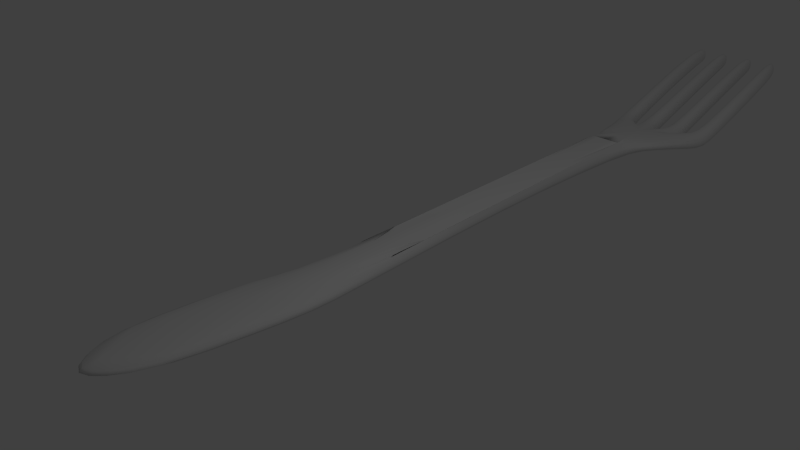 # Source: fork.blend  (saved by Blender 2.72.0; exported with 4.5.12 LTS)
import bpy
from mathutils import Matrix  # noqa: F401  (used for matrix-valued properties, if any)

bpy.ops.wm.read_factory_settings(use_empty=True)
scene = bpy.context.scene
scene.name = 'Scene'

# ---- collections
col_collection_1 = bpy.data.collections.new('Collection 1'); scene.collection.children.link(col_collection_1)

# ---- materials (node trees are filled in below, after node groups)
mat_metal = bpy.data.materials.new('Metal')

# ---- material node trees

# ---- world
world_world = bpy.data.worlds.new('World'); scene.world = world_world
world_world.color = (0.05088, 0.05088, 0.05088)
world_world.use_sun_shadow = False
world_world.sun_shadow_jitter_overblur = 0.0
world_world.cycles.sampling_method = 'MANUAL'
world_world.cycles.sample_map_resolution = 256

# ---- cameras
cam_camera = bpy.data.cameras.new('Camera')
cam_camera.clip_end = 100.0
cam_camera.lens = 35.0
cam_camera.sensor_width = 32.0
cam_camera.sensor_height = 18.0
cam_camera.ortho_scale = 7.314
cam_camera.dof.focus_distance = 0.0

# ---- lights
light_lamp = bpy.data.lights.new('Lamp', 'POINT')
light_lamp.transmission_factor = 0.0
light_lamp.cutoff_distance = 30.0
light_lamp.energy = 100.0
light_lamp.shadow_buffer_clip_start = 1.001
light_lamp.shadow_soft_size = 0.1
light_lamp.shadow_maximum_resolution = 0.006
light_lamp.use_absolute_resolution = True
light_lamp.cycles.use_multiple_importance_sampling = False

# ---- meshes
me_cube = bpy.data.meshes.new('Cube')
me_cube.from_pydata([(1.701, -1.785, 0.0), (1.701, 0.9403, -0.2069), (0.9293, 1.731, -0.2555), (0.7742, 7.05, -0.0821), (1.548, 7.454, -0.07517), (2.71, 8.688, -0.2678), (2.71, 11.0, 0.4815), (1.936, 11.3, 0.4965), (1.936, 11.0, 0.4823), (1.936, 8.993, -0.2182), (1.548, 8.686, -0.2722), (1.161, 8.992, -0.2194), (1.161, 11.0, 0.4821), (0.5807, 11.3, 0.4969), (0.3871, 11.0, 0.4821), (0.3871, 8.992, -0.2194), (0.1936, 8.686, -0.2724), (2.71, 8.994, -0.2161), (1.355, 8.686, -0.2724), (0.9678, 11.3, 0.4969), (2.323, 11.3, 0.498), (0.0, -2.285, 0.0), (-1.701, -1.785, 0.0), (-1.701, 0.9403, -0.2069), (-0.9293, 1.731, -0.2555), (-0.7742, 7.05, -0.0821), (-1.548, 7.454, -0.07517), (-2.71, 8.688, -0.2678), (-2.71, 11.0, 0.4815), (-1.936, 11.3, 0.4965), (-1.936, 11.0, 0.4823), (-1.936, 8.993, -0.2182), (-1.548, 8.686, -0.2722), (-1.161, 8.992, -0.2194), (-1.161, 11.0, 0.4821), (-0.5807, 11.3, 0.4969), (-0.3871, 11.0, 0.4821), (-0.3871, 8.992, -0.2194), (-0.1936, 8.686, -0.2724), (-2.71, 8.994, -0.2161), (-1.355, 8.686, -0.2724), (-0.9678, 11.3, 0.4969), (-2.323, 11.3, 0.498), (1.701, -1.785, 0.3014), (1.701, 0.9438, 0.09451), (0.9293, 1.737, 0.04597), (0.7742, 7.048, 0.2162), (1.548, 7.453, 0.2235), (2.71, 8.686, 0.0296), (2.71, 11.0, 0.783), (1.936, 11.3, 0.798), (1.936, 11.0, 0.7838), (1.936, 8.992, 0.07888), (1.548, 8.684, 0.02498), (1.161, 8.991, 0.07761), (1.161, 11.0, 0.7836), (0.5807, 11.3, 0.7983), (0.3871, 11.0, 0.7836), (0.3871, 8.991, 0.07761), (0.1936, 8.684, 0.02481), (2.71, 8.993, 0.08109), (1.355, 8.684, 0.02481), (0.9678, 11.3, 0.7983), (2.323, 11.3, 0.7994), (0.0, -2.285, 0.3014), (-1.701, -1.785, 0.3014), (-1.701, 0.9438, 0.09451), (-0.9293, 1.737, 0.04597), (-0.7742, 7.048, 0.2162), (-1.548, 7.453, 0.2235), (-2.71, 8.686, 0.0296), (-2.71, 11.0, 0.783), (-1.936, 11.3, 0.798), (-1.936, 11.0, 0.7838), (-1.936, 8.992, 0.07888), (-1.548, 8.684, 0.02498), (-1.161, 8.991, 0.07761), (-1.161, 11.0, 0.7836), (-0.5807, 11.3, 0.7983), (-0.3871, 11.0, 0.7836), (-0.3871, 8.991, 0.07761), (-0.1936, 8.684, 0.02481), (-2.71, 8.993, 0.08109), (-1.355, 8.684, 0.02481), (-0.9678, 11.3, 0.7983), (-2.323, 11.3, 0.7994), (0.9127, 1.904, 0.05009), (-0.9127, 1.904, 0.05009), (0.7742, 7.048, 0.2162), (-0.7742, 7.048, 0.2162)], [], [(16, 18, 11, 15), (15, 11, 12, 14), (13, 14, 12, 19), (5, 10, 18, 16, 38, 40, 32, 27, 26, 25, 3, 4), (5, 17, 9, 10), (9, 17, 6, 8), (7, 8, 6, 20), (38, 37, 33, 40), (37, 36, 34, 33), (35, 41, 34, 36), (27, 32, 31, 39), (31, 30, 28, 39), (29, 42, 28, 30), (59, 58, 54, 61), (58, 57, 55, 54), (56, 62, 55, 57), (48, 53, 52, 60), (52, 51, 49, 60), (50, 63, 49, 51), (89, 46, 88, 86, 45, 67, 87, 68), (81, 83, 76, 80), (80, 76, 77, 79), (78, 79, 77, 84), (70, 82, 74, 75), (74, 82, 71, 73), (72, 73, 71, 85), (34, 41, 84, 77), (30, 31, 74, 73), (6, 17, 60, 49), (37, 38, 81, 80), (13, 19, 62, 56), (3, 2, 45, 46), (18, 10, 53, 61), (39, 28, 71, 82), (41, 35, 78, 84), (20, 6, 49, 63), (10, 9, 52, 53), (32, 40, 83, 75), (24, 25, 68, 67), (0, 21, 64, 43), (17, 5, 48, 60), (28, 42, 85, 71), (7, 20, 63, 50), (31, 32, 75, 74), (27, 39, 82, 70), (14, 13, 56, 57), (21, 22, 65, 64), (42, 29, 72, 85), (38, 16, 59, 81), (35, 36, 79, 78), (11, 18, 61, 54), (1, 0, 43, 44), (40, 33, 76, 83), (8, 7, 50, 51), (15, 14, 57, 58), (22, 23, 66, 65), (5, 4, 47, 48), (29, 30, 73, 72), (36, 37, 80, 79), (12, 11, 54, 55), (26, 27, 70, 69), (2, 1, 44, 45), (33, 34, 77, 76), (9, 8, 51, 52), (19, 12, 55, 62), (16, 15, 58, 59), (23, 24, 67, 66), (68, 46, 88, 89), (43, 64, 65, 66, 67, 45, 44), (21, 0, 1, 2, 3, 25, 24, 23, 22), (68, 25, 26, 69), (4, 3, 46, 47), (47, 46, 88, 89, 68, 69, 70, 75, 83, 81, 59, 61, 53, 48)])
me_cube.polygons.foreach_set('use_smooth', [True] * 73)
me_cube.materials.append(mat_metal)
me_cube.use_remesh_preserve_volume = False
me_cube.use_remesh_preserve_attributes = False
me_cube.use_mirror_vertex_groups = False
me_cube.update()

# ---- objects
ob_fork = bpy.data.objects.new('Fork', me_cube)
ob_lamp = bpy.data.objects.new('Lamp', light_lamp)
ob_camera = bpy.data.objects.new('Camera', cam_camera)

# ---- transforms, parenting, visibility, modifiers, constraints
ob_fork.location = (0.0, -2.0, 0.0)
ob_fork.scale = (0.3149, 1.0, 1.0)
ob_fork.lock_rotations_4d = False
ob_fork.empty_display_type = 'ARROWS'
ob_fork.lineart.crease_threshold = 0.0
_m = ob_fork.modifiers.new('Subsurf', 'SUBSURF')
_m.uv_smooth = 'PRESERVE_CORNERS'
_m.quality = 2
_m.levels = 2
_m.show_only_control_edges = False
ob_lamp.location = (4.076, 1.005, 5.904)
ob_lamp.rotation_euler = (0.6503, 0.05522, 1.866)
ob_lamp.lock_rotations_4d = False
ob_lamp.empty_display_type = 'ARROWS'
ob_lamp.color = (0.0, 0.0, 0.0, 0.0)
ob_lamp.lineart.crease_threshold = 0.0
ob_camera.location = (7.481, -6.508, 5.344)
ob_camera.rotation_euler = (1.109, 0.01082, 0.8149)
ob_camera.lock_rotations_4d = False
ob_camera.empty_display_type = 'ARROWS'
ob_camera.color = (0.0, 0.0, 0.0, 0.0)
ob_camera.display_type = 'WIRE'
ob_camera.lineart.crease_threshold = 0.0

# ---- collection membership
col_collection_1.objects.link(ob_fork)
col_collection_1.objects.link(ob_lamp)
col_collection_1.objects.link(ob_camera)

# ---- scene / render settings (as saved in the file)
scene.camera = ob_camera
scene.frame_start = 1; scene.frame_end = 250; scene.frame_set(4)
scene.render.engine = 'CYCLES'
scene.render.resolution_percentage = 50
scene.render.dither_intensity = 0.0
scene.cycles.use_denoising = False
scene.cycles.samples = 10
scene.cycles.sampling_pattern = 'TABULATED_SOBOL'
scene.cycles.light_sampling_threshold = 0.0
scene.cycles.use_adaptive_sampling = False
scene.cycles.use_light_tree = False
scene.cycles.blur_glossy = 0.0
scene.cycles.pixel_filter_type = 'GAUSSIAN'
scene.cycles.sample_clamp_indirect = 0.0
scene.view_settings.view_transform = 'Standard'
bpy.context.view_layer.update()
